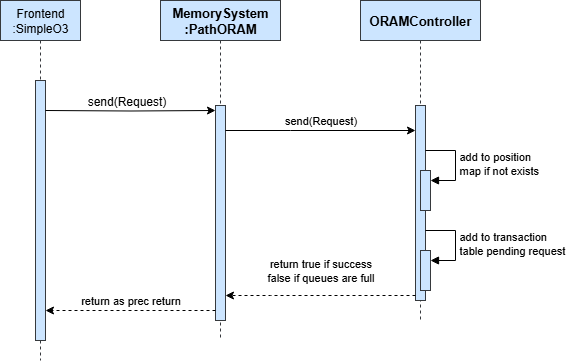

The diagram above was exported from draw.io. Its source (the exported page's mxGraphModel, read from the mxfile embedded in the PNG):
<mxGraphModel dx="1426" dy="751" grid="1" gridSize="10" guides="1" tooltips="1" connect="1" arrows="1" fold="1" page="1" pageScale="1" pageWidth="827" pageHeight="1169" math="0" shadow="0">
  <root>
    <mxCell id="0" />
    <mxCell id="1" parent="0" />
    <mxCell id="87_Qx0hEd3QR4Nr13gxD-1" value="Frontend&lt;br&gt;:SimpleO3" style="shape=umlLifeline;perimeter=lifelinePerimeter;whiteSpace=wrap;html=1;container=1;dropTarget=0;collapsible=0;recursiveResize=0;outlineConnect=0;portConstraint=eastwest;newEdgeStyle={&quot;curved&quot;:0,&quot;rounded&quot;:0};fillColor=#cce5ff;strokeColor=#36393d;" vertex="1" parent="1">
      <mxGeometry y="40" width="80" height="360" as="geometry" />
    </mxCell>
    <mxCell id="87_Qx0hEd3QR4Nr13gxD-2" value="" style="html=1;points=[[0,0,0,0,5],[0,1,0,0,-5],[1,0,0,0,5],[1,1,0,0,-5]];perimeter=orthogonalPerimeter;outlineConnect=0;targetShapes=umlLifeline;portConstraint=eastwest;newEdgeStyle={&quot;curved&quot;:0,&quot;rounded&quot;:0};fillColor=#cce5ff;strokeColor=#36393d;fontSize=13;" vertex="1" parent="87_Qx0hEd3QR4Nr13gxD-1">
      <mxGeometry x="35" y="80" width="10" height="260" as="geometry" />
    </mxCell>
    <mxCell id="87_Qx0hEd3QR4Nr13gxD-3" value="MemorySystem&lt;br&gt;:PathORAM" style="shape=umlLifeline;perimeter=lifelinePerimeter;whiteSpace=wrap;html=1;container=1;dropTarget=0;collapsible=0;recursiveResize=0;outlineConnect=0;portConstraint=eastwest;newEdgeStyle={&quot;curved&quot;:0,&quot;rounded&quot;:0};fillColor=#cce5ff;strokeColor=#36393d;fontSize=13;fontStyle=1" vertex="1" parent="1">
      <mxGeometry x="160" y="40" width="120" height="340" as="geometry" />
    </mxCell>
    <mxCell id="87_Qx0hEd3QR4Nr13gxD-4" value="" style="html=1;points=[[0,0,0,0,5],[0,1,0,0,-5],[1,0,0,0,5],[1,1,0,0,-5]];perimeter=orthogonalPerimeter;outlineConnect=0;targetShapes=umlLifeline;portConstraint=eastwest;newEdgeStyle={&quot;curved&quot;:0,&quot;rounded&quot;:0};fillColor=#cce5ff;strokeColor=#36393D;fontSize=13;" vertex="1" parent="87_Qx0hEd3QR4Nr13gxD-3">
      <mxGeometry x="55" y="105" width="10" height="215" as="geometry" />
    </mxCell>
    <mxCell id="87_Qx0hEd3QR4Nr13gxD-5" style="edgeStyle=orthogonalEdgeStyle;rounded=0;orthogonalLoop=1;jettySize=auto;html=1;curved=0;fontSize=13;entryX=0;entryY=0;entryDx=0;entryDy=5;entryPerimeter=0;" edge="1" parent="1" target="87_Qx0hEd3QR4Nr13gxD-4">
      <mxGeometry relative="1" as="geometry">
        <mxPoint x="45" y="150" as="sourcePoint" />
        <mxPoint x="175" y="150" as="targetPoint" />
        <Array as="points" />
      </mxGeometry>
    </mxCell>
    <mxCell id="87_Qx0hEd3QR4Nr13gxD-6" value="send(Request)" style="edgeLabel;html=1;align=center;verticalAlign=middle;resizable=0;points=[];fontSize=12;" vertex="1" connectable="0" parent="87_Qx0hEd3QR4Nr13gxD-5">
      <mxGeometry x="-0.2205" y="1" relative="1" as="geometry">
        <mxPoint x="14" y="-9" as="offset" />
      </mxGeometry>
    </mxCell>
    <mxCell id="87_Qx0hEd3QR4Nr13gxD-32" value="access_path_from_root(leaf)" style="edgeStyle=orthogonalEdgeStyle;rounded=0;orthogonalLoop=1;jettySize=auto;html=1;curved=0;fontSize=12;" edge="1" parent="1" source="87_Qx0hEd3QR4Nr13gxD-16">
      <mxGeometry y="-10" relative="1" as="geometry">
        <Array as="points">
          <mxPoint x="470" y="680" />
          <mxPoint x="470" y="680" />
        </Array>
        <mxPoint as="offset" />
        <mxPoint x="525" y="680" as="targetPoint" />
      </mxGeometry>
    </mxCell>
    <mxCell id="87_Qx0hEd3QR4Nr13gxD-33" value="return a list of path addresses" style="edgeStyle=orthogonalEdgeStyle;rounded=0;orthogonalLoop=1;jettySize=auto;html=1;curved=0;dashed=1;fontSize=12;" edge="1" parent="1" target="87_Qx0hEd3QR4Nr13gxD-16">
      <mxGeometry y="10" relative="1" as="geometry">
        <Array as="points">
          <mxPoint x="460" y="720" />
          <mxPoint x="460" y="720" />
        </Array>
        <mxPoint as="offset" />
        <mxPoint x="525" y="720" as="sourcePoint" />
      </mxGeometry>
    </mxCell>
    <mxCell id="87_Qx0hEd3QR4Nr13gxD-36" value="ORAMController" style="shape=umlLifeline;perimeter=lifelinePerimeter;whiteSpace=wrap;html=1;container=1;dropTarget=0;collapsible=0;recursiveResize=0;outlineConnect=0;portConstraint=eastwest;newEdgeStyle={&quot;curved&quot;:0,&quot;rounded&quot;:0};fillColor=#cce5ff;strokeColor=#36393d;fontSize=13;fontStyle=1" vertex="1" parent="1">
      <mxGeometry x="360" y="40" width="120" height="320" as="geometry" />
    </mxCell>
    <mxCell id="87_Qx0hEd3QR4Nr13gxD-39" value="" style="html=1;points=[[0,0,0,0,5],[0,1,0,0,-5],[1,0,0,0,5],[1,1,0,0,-5]];perimeter=orthogonalPerimeter;outlineConnect=0;targetShapes=umlLifeline;portConstraint=eastwest;newEdgeStyle={&quot;curved&quot;:0,&quot;rounded&quot;:0};fillColor=#CCE5FF;strokeColor=#36393D;fontColor=#ffffff;" vertex="1" parent="87_Qx0hEd3QR4Nr13gxD-36">
      <mxGeometry x="55" y="105" width="10" height="195" as="geometry" />
    </mxCell>
    <mxCell id="87_Qx0hEd3QR4Nr13gxD-42" value="" style="html=1;points=[[0,0,0,0,5],[0,1,0,0,-5],[1,0,0,0,5],[1,1,0,0,-5]];perimeter=orthogonalPerimeter;outlineConnect=0;targetShapes=umlLifeline;portConstraint=eastwest;newEdgeStyle={&quot;curved&quot;:0,&quot;rounded&quot;:0};fillColor=#CCE5FF;fontColor=#ffffff;strokeColor=#36393D;" vertex="1" parent="87_Qx0hEd3QR4Nr13gxD-36">
      <mxGeometry x="60" y="170" width="10" height="40" as="geometry" />
    </mxCell>
    <mxCell id="87_Qx0hEd3QR4Nr13gxD-43" value="add to position&lt;div&gt;map if not exists&lt;/div&gt;" style="html=1;align=left;spacingLeft=2;endArrow=block;rounded=0;edgeStyle=orthogonalEdgeStyle;curved=0;rounded=0;" edge="1" target="87_Qx0hEd3QR4Nr13gxD-42" parent="87_Qx0hEd3QR4Nr13gxD-36">
      <mxGeometry relative="1" as="geometry">
        <mxPoint x="65" y="150" as="sourcePoint" />
        <Array as="points">
          <mxPoint x="95" y="180" />
        </Array>
      </mxGeometry>
    </mxCell>
    <mxCell id="87_Qx0hEd3QR4Nr13gxD-44" value="" style="html=1;points=[[0,0,0,0,5],[0,1,0,0,-5],[1,0,0,0,5],[1,1,0,0,-5]];perimeter=orthogonalPerimeter;outlineConnect=0;targetShapes=umlLifeline;portConstraint=eastwest;newEdgeStyle={&quot;curved&quot;:0,&quot;rounded&quot;:0};fillColor=#CCE5FF;fontColor=#ffffff;strokeColor=#36393D;" vertex="1" parent="87_Qx0hEd3QR4Nr13gxD-36">
      <mxGeometry x="60" y="250" width="10" height="40" as="geometry" />
    </mxCell>
    <mxCell id="87_Qx0hEd3QR4Nr13gxD-45" value="add to transaction&lt;div&gt;table pending request&lt;/div&gt;" style="html=1;align=left;spacingLeft=2;endArrow=block;rounded=0;edgeStyle=orthogonalEdgeStyle;curved=0;rounded=0;" edge="1" target="87_Qx0hEd3QR4Nr13gxD-44" parent="87_Qx0hEd3QR4Nr13gxD-36">
      <mxGeometry relative="1" as="geometry">
        <mxPoint x="65" y="230" as="sourcePoint" />
        <Array as="points">
          <mxPoint x="95" y="260" />
        </Array>
      </mxGeometry>
    </mxCell>
    <mxCell id="87_Qx0hEd3QR4Nr13gxD-41" value="send(Request)" style="edgeStyle=orthogonalEdgeStyle;rounded=0;orthogonalLoop=1;jettySize=auto;html=1;curved=0;" edge="1" parent="1" target="87_Qx0hEd3QR4Nr13gxD-39">
      <mxGeometry y="10" relative="1" as="geometry">
        <mxPoint x="225" y="170" as="sourcePoint" />
        <mxPoint x="355" y="170" as="targetPoint" />
        <Array as="points">
          <mxPoint x="290" y="170" />
          <mxPoint x="290" y="170" />
        </Array>
        <mxPoint as="offset" />
      </mxGeometry>
    </mxCell>
    <mxCell id="87_Qx0hEd3QR4Nr13gxD-46" value="return true if success&lt;br&gt;false if queues are full" style="edgeStyle=orthogonalEdgeStyle;rounded=0;orthogonalLoop=1;jettySize=auto;html=1;curved=0;exitX=0;exitY=1;exitDx=0;exitDy=-5;exitPerimeter=0;dashed=1;" edge="1" parent="1" source="87_Qx0hEd3QR4Nr13gxD-39" target="87_Qx0hEd3QR4Nr13gxD-4">
      <mxGeometry y="-25" relative="1" as="geometry">
        <Array as="points">
          <mxPoint x="270" y="335" />
          <mxPoint x="270" y="335" />
        </Array>
        <mxPoint as="offset" />
      </mxGeometry>
    </mxCell>
    <mxCell id="87_Qx0hEd3QR4Nr13gxD-47" value="return as prec return" style="edgeStyle=orthogonalEdgeStyle;rounded=0;orthogonalLoop=1;jettySize=auto;html=1;curved=0;dashed=1;" edge="1" parent="1" source="87_Qx0hEd3QR4Nr13gxD-4" target="87_Qx0hEd3QR4Nr13gxD-2">
      <mxGeometry y="-10" relative="1" as="geometry">
        <Array as="points">
          <mxPoint x="140" y="350" />
          <mxPoint x="140" y="350" />
        </Array>
        <mxPoint as="offset" />
      </mxGeometry>
    </mxCell>
  </root>
</mxGraphModel>